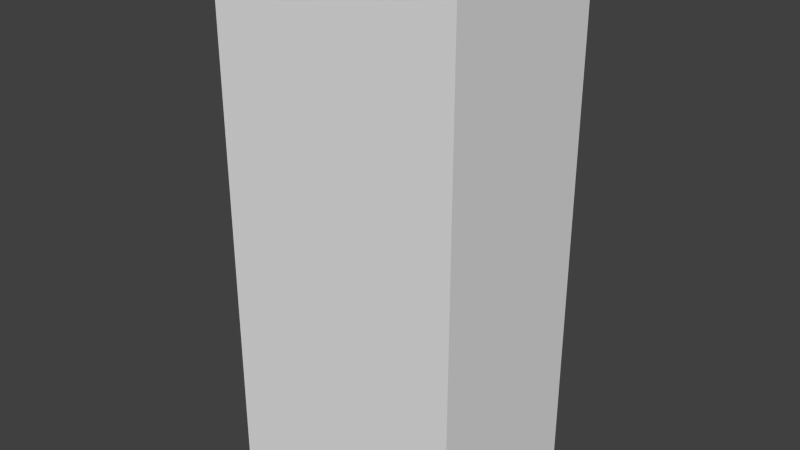 # Source: brick.blend  (saved by Blender 2.68.0; exported with 4.5.12 LTS)
import bpy
from mathutils import Matrix  # noqa: F401  (used for matrix-valued properties, if any)

bpy.ops.wm.read_factory_settings(use_empty=True)
scene = bpy.context.scene
scene.name = 'Scene'

# ---- collections
col_collection_1 = bpy.data.collections.new('Collection 1'); scene.collection.children.link(col_collection_1)

# ---- materials (node trees are filled in below, after node groups)
mat_material = bpy.data.materials.new('Material')
mat_material.alpha_threshold = 0.0
mat_material.use_transparent_shadow = False
mat_material.roughness = 0.5
mat_material.line_color = (0.0, 0.0, 0.0, 1.0)

# ---- material node trees

# ---- world
world_world = bpy.data.worlds.new('World'); scene.world = world_world
world_world.color = (0.05088, 0.05088, 0.05088)
world_world.use_sun_shadow = False
world_world.sun_shadow_jitter_overblur = 0.0
world_world.cycles.sampling_method = 'MANUAL'
world_world.cycles.sample_map_resolution = 256

# ---- meshes
me_cube = bpy.data.meshes.new('Cube')
me_cube.from_pydata([(0.14, 0.1, 0.3), (0.14, -0.1, 0.3), (-0.14, -0.1, 0.3), (-0.14, 0.1, 0.3), (0.14, 0.1, -0.3), (0.14, -0.1, -0.3), (-0.14, -0.1, -0.3), (-0.14, 0.1, -0.3)], [], [(0, 3, 2, 1), (4, 5, 6, 7), (0, 1, 5, 4), (1, 2, 6, 5), (2, 3, 7, 6), (4, 7, 3, 0)])
_uv = me_cube.uv_layers.new(name='UV coord')
_uv.uv.foreach_set('vector', [0.0, 0.0, 0.0, 1.0, 1.0, 1.0, 1.0, 0.0, 0.0, 0.0, 0.0, 1.0, 1.0, 1.0, 1.0, 0.0, 0.0, 0.0, 0.0, 1.0, 1.0, 1.0, 1.0, 0.0, 0.0, 0.0, 0.0, 1.0, 1.0, 1.0, 1.0, 0.0, 0.0, 0.0, 0.0, 1.0, 1.0, 1.0, 1.0, 0.0, 0.0, 0.0, 0.0, 1.0, 1.0, 1.0, 1.0, 0.0])
me_cube.materials.append(mat_material)
me_cube.use_remesh_preserve_volume = False
me_cube.use_remesh_preserve_attributes = False
me_cube.use_mirror_vertex_groups = False
me_cube.update()

# ---- objects
ob_cube = bpy.data.objects.new('Cube', me_cube)

# ---- transforms, parenting, visibility, modifiers, constraints
ob_cube.location = (0.0, 0.0, 0.0)
ob_cube.lock_rotations_4d = False
ob_cube.empty_display_type = 'ARROWS'
ob_cube.lineart.crease_threshold = 0.0

# ---- collection membership
col_collection_1.objects.link(ob_cube)

# ---- scene / render settings (as saved in the file)
scene.frame_start = 1; scene.frame_end = 250; scene.frame_set(1)
scene.render.engine = 'BLENDER_EEVEE_NEXT'
scene.render.image_settings.color_mode = 'RGB'
scene.render.image_settings.compression = 90
scene.render.resolution_percentage = 50
scene.render.dither_intensity = 0.0
scene.cycles.use_denoising = False
scene.cycles.samples = 10
scene.cycles.sampling_pattern = 'TABULATED_SOBOL'
scene.cycles.light_sampling_threshold = 0.0
scene.cycles.use_adaptive_sampling = False
scene.cycles.use_light_tree = False
scene.cycles.blur_glossy = 0.0
scene.cycles.volume_bounces = 1
scene.cycles.pixel_filter_type = 'GAUSSIAN'
scene.cycles.sample_clamp_indirect = 0.0
scene.view_settings.view_transform = 'Standard'
bpy.context.view_layer.update()

# ---- added for rendering (the .blend has no active camera and no usable light): camera, sun
cam_auto = bpy.data.cameras.new('AutoCamera')
cam_auto.lens = 50.0
cam_auto.sensor_width = 36.0
cam_auto.clip_end = 1000.0
ob_auto_camera = bpy.data.objects.new('AutoCamera', cam_auto)
scene.collection.objects.link(ob_auto_camera)
ob_auto_camera.location = (0.639945, -0.767934, 0.511956)
ob_auto_camera.rotation_euler = (1.09748, -7.21219e-08, 0.694738)
scene.camera = ob_auto_camera
light_auto_sun = bpy.data.lights.new('AutoSun', 'SUN')
light_auto_sun.energy = 3.0
light_auto_sun.angle = 0.0523599
ob_auto_sun = bpy.data.objects.new('AutoSun', light_auto_sun)
scene.collection.objects.link(ob_auto_sun)
ob_auto_sun.rotation_euler = (0.872665, 0.174533, 0.523599)
bpy.context.view_layer.update()
